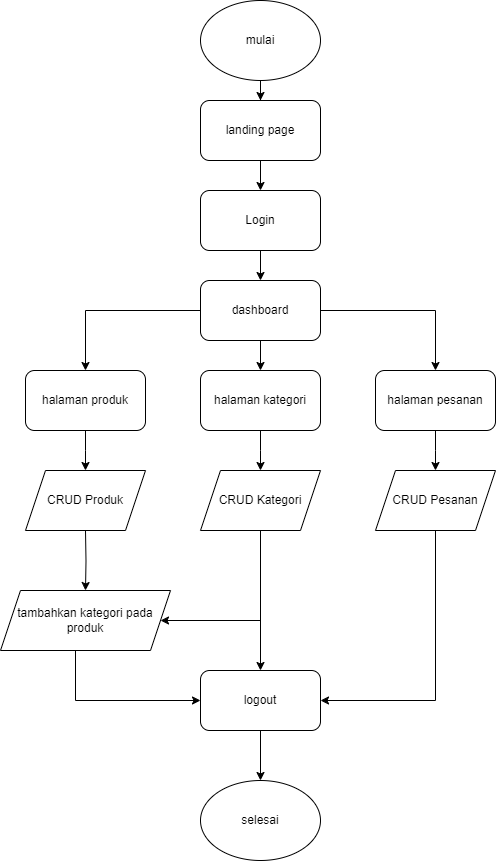

The diagram above was exported from draw.io. Its source (the exported page's mxGraphModel, read from the mxfile embedded in the PNG):
<mxGraphModel dx="1674" dy="772" grid="1" gridSize="10" guides="1" tooltips="1" connect="1" arrows="1" fold="1" page="1" pageScale="1" pageWidth="850" pageHeight="1100" math="0" shadow="0">
  <root>
    <mxCell id="0" />
    <mxCell id="1" parent="0" />
    <mxCell id="cMDhhhUnNgs14SaHeQaG-16" style="edgeStyle=orthogonalEdgeStyle;rounded=0;orthogonalLoop=1;jettySize=auto;html=1;entryX=0.5;entryY=0;entryDx=0;entryDy=0;" edge="1" parent="1" source="cMDhhhUnNgs14SaHeQaG-11" target="cMDhhhUnNgs14SaHeQaG-12">
      <mxGeometry relative="1" as="geometry" />
    </mxCell>
    <mxCell id="cMDhhhUnNgs14SaHeQaG-11" value="mulai" style="ellipse;whiteSpace=wrap;html=1;" vertex="1" parent="1">
      <mxGeometry x="375" y="30" width="120" height="80" as="geometry" />
    </mxCell>
    <mxCell id="cMDhhhUnNgs14SaHeQaG-17" style="edgeStyle=orthogonalEdgeStyle;rounded=0;orthogonalLoop=1;jettySize=auto;html=1;entryX=0.5;entryY=0;entryDx=0;entryDy=0;" edge="1" parent="1" source="cMDhhhUnNgs14SaHeQaG-12" target="cMDhhhUnNgs14SaHeQaG-13">
      <mxGeometry relative="1" as="geometry" />
    </mxCell>
    <mxCell id="cMDhhhUnNgs14SaHeQaG-12" value="landing page" style="rounded=1;whiteSpace=wrap;html=1;" vertex="1" parent="1">
      <mxGeometry x="375" y="130" width="120" height="60" as="geometry" />
    </mxCell>
    <mxCell id="cMDhhhUnNgs14SaHeQaG-18" style="edgeStyle=orthogonalEdgeStyle;rounded=0;orthogonalLoop=1;jettySize=auto;html=1;" edge="1" parent="1" source="cMDhhhUnNgs14SaHeQaG-13" target="cMDhhhUnNgs14SaHeQaG-15">
      <mxGeometry relative="1" as="geometry" />
    </mxCell>
    <mxCell id="cMDhhhUnNgs14SaHeQaG-13" value="Login" style="rounded=1;whiteSpace=wrap;html=1;" vertex="1" parent="1">
      <mxGeometry x="375" y="220" width="120" height="60" as="geometry" />
    </mxCell>
    <mxCell id="cMDhhhUnNgs14SaHeQaG-38" style="edgeStyle=orthogonalEdgeStyle;rounded=0;orthogonalLoop=1;jettySize=auto;html=1;entryX=0.5;entryY=0;entryDx=0;entryDy=0;" edge="1" parent="1" source="cMDhhhUnNgs14SaHeQaG-15" target="cMDhhhUnNgs14SaHeQaG-34">
      <mxGeometry relative="1" as="geometry" />
    </mxCell>
    <mxCell id="cMDhhhUnNgs14SaHeQaG-39" style="edgeStyle=orthogonalEdgeStyle;rounded=0;orthogonalLoop=1;jettySize=auto;html=1;" edge="1" parent="1" source="cMDhhhUnNgs14SaHeQaG-15" target="cMDhhhUnNgs14SaHeQaG-33">
      <mxGeometry relative="1" as="geometry" />
    </mxCell>
    <mxCell id="cMDhhhUnNgs14SaHeQaG-40" style="edgeStyle=orthogonalEdgeStyle;rounded=0;orthogonalLoop=1;jettySize=auto;html=1;" edge="1" parent="1" source="cMDhhhUnNgs14SaHeQaG-15" target="cMDhhhUnNgs14SaHeQaG-37">
      <mxGeometry relative="1" as="geometry" />
    </mxCell>
    <mxCell id="cMDhhhUnNgs14SaHeQaG-15" value="dashboard" style="rounded=1;whiteSpace=wrap;html=1;" vertex="1" parent="1">
      <mxGeometry x="375" y="310" width="120" height="60" as="geometry" />
    </mxCell>
    <mxCell id="cMDhhhUnNgs14SaHeQaG-36" style="edgeStyle=orthogonalEdgeStyle;rounded=0;orthogonalLoop=1;jettySize=auto;html=1;entryX=0.5;entryY=0;entryDx=0;entryDy=0;" edge="1" parent="1" target="cMDhhhUnNgs14SaHeQaG-31">
      <mxGeometry relative="1" as="geometry">
        <mxPoint x="260" y="560" as="sourcePoint" />
      </mxGeometry>
    </mxCell>
    <mxCell id="cMDhhhUnNgs14SaHeQaG-32" style="edgeStyle=orthogonalEdgeStyle;rounded=0;orthogonalLoop=1;jettySize=auto;html=1;entryX=1;entryY=0.5;entryDx=0;entryDy=0;" edge="1" parent="1" target="cMDhhhUnNgs14SaHeQaG-31">
      <mxGeometry relative="1" as="geometry">
        <mxPoint x="435" y="560" as="sourcePoint" />
        <Array as="points">
          <mxPoint x="435" y="650" />
        </Array>
      </mxGeometry>
    </mxCell>
    <mxCell id="cMDhhhUnNgs14SaHeQaG-49" style="edgeStyle=orthogonalEdgeStyle;rounded=0;orthogonalLoop=1;jettySize=auto;html=1;entryX=0;entryY=0.5;entryDx=0;entryDy=0;" edge="1" parent="1" source="cMDhhhUnNgs14SaHeQaG-31" target="cMDhhhUnNgs14SaHeQaG-48">
      <mxGeometry relative="1" as="geometry">
        <Array as="points">
          <mxPoint x="250" y="730" />
        </Array>
      </mxGeometry>
    </mxCell>
    <mxCell id="cMDhhhUnNgs14SaHeQaG-31" value="tambahkan kategori pada produk" style="shape=parallelogram;perimeter=parallelogramPerimeter;whiteSpace=wrap;html=1;fixedSize=1;" vertex="1" parent="1">
      <mxGeometry x="175" y="620" width="170" height="60" as="geometry" />
    </mxCell>
    <mxCell id="cMDhhhUnNgs14SaHeQaG-41" style="edgeStyle=orthogonalEdgeStyle;rounded=0;orthogonalLoop=1;jettySize=auto;html=1;entryX=0.5;entryY=0;entryDx=0;entryDy=0;" edge="1" parent="1" source="cMDhhhUnNgs14SaHeQaG-33">
      <mxGeometry relative="1" as="geometry">
        <mxPoint x="260" y="500" as="targetPoint" />
      </mxGeometry>
    </mxCell>
    <mxCell id="cMDhhhUnNgs14SaHeQaG-33" value="halaman produk" style="rounded=1;whiteSpace=wrap;html=1;" vertex="1" parent="1">
      <mxGeometry x="200" y="400" width="120" height="60" as="geometry" />
    </mxCell>
    <mxCell id="cMDhhhUnNgs14SaHeQaG-42" style="edgeStyle=orthogonalEdgeStyle;rounded=0;orthogonalLoop=1;jettySize=auto;html=1;entryX=0.5;entryY=0;entryDx=0;entryDy=0;" edge="1" parent="1" source="cMDhhhUnNgs14SaHeQaG-34">
      <mxGeometry relative="1" as="geometry">
        <mxPoint x="435" y="500" as="targetPoint" />
      </mxGeometry>
    </mxCell>
    <mxCell id="cMDhhhUnNgs14SaHeQaG-34" value="halaman kategori" style="rounded=1;whiteSpace=wrap;html=1;" vertex="1" parent="1">
      <mxGeometry x="375" y="400" width="120" height="60" as="geometry" />
    </mxCell>
    <mxCell id="cMDhhhUnNgs14SaHeQaG-43" style="edgeStyle=orthogonalEdgeStyle;rounded=0;orthogonalLoop=1;jettySize=auto;html=1;entryX=0.5;entryY=0;entryDx=0;entryDy=0;" edge="1" parent="1" source="cMDhhhUnNgs14SaHeQaG-37">
      <mxGeometry relative="1" as="geometry">
        <mxPoint x="610" y="500" as="targetPoint" />
      </mxGeometry>
    </mxCell>
    <mxCell id="cMDhhhUnNgs14SaHeQaG-37" value="halaman pesanan" style="rounded=1;whiteSpace=wrap;html=1;" vertex="1" parent="1">
      <mxGeometry x="550" y="400" width="120" height="60" as="geometry" />
    </mxCell>
    <mxCell id="cMDhhhUnNgs14SaHeQaG-44" value="CRUD Produk" style="shape=parallelogram;perimeter=parallelogramPerimeter;whiteSpace=wrap;html=1;fixedSize=1;" vertex="1" parent="1">
      <mxGeometry x="200" y="500" width="120" height="60" as="geometry" />
    </mxCell>
    <mxCell id="cMDhhhUnNgs14SaHeQaG-51" style="edgeStyle=orthogonalEdgeStyle;rounded=0;orthogonalLoop=1;jettySize=auto;html=1;entryX=0.5;entryY=0;entryDx=0;entryDy=0;" edge="1" parent="1" source="cMDhhhUnNgs14SaHeQaG-45" target="cMDhhhUnNgs14SaHeQaG-48">
      <mxGeometry relative="1" as="geometry" />
    </mxCell>
    <mxCell id="cMDhhhUnNgs14SaHeQaG-45" value="CRUD Kategori" style="shape=parallelogram;perimeter=parallelogramPerimeter;whiteSpace=wrap;html=1;fixedSize=1;" vertex="1" parent="1">
      <mxGeometry x="375" y="500" width="120" height="60" as="geometry" />
    </mxCell>
    <mxCell id="cMDhhhUnNgs14SaHeQaG-50" style="edgeStyle=orthogonalEdgeStyle;rounded=0;orthogonalLoop=1;jettySize=auto;html=1;entryX=1;entryY=0.5;entryDx=0;entryDy=0;" edge="1" parent="1" source="cMDhhhUnNgs14SaHeQaG-46" target="cMDhhhUnNgs14SaHeQaG-48">
      <mxGeometry relative="1" as="geometry">
        <Array as="points">
          <mxPoint x="610" y="730" />
        </Array>
      </mxGeometry>
    </mxCell>
    <mxCell id="cMDhhhUnNgs14SaHeQaG-46" value="CRUD Pesanan" style="shape=parallelogram;perimeter=parallelogramPerimeter;whiteSpace=wrap;html=1;fixedSize=1;" vertex="1" parent="1">
      <mxGeometry x="550" y="500" width="120" height="60" as="geometry" />
    </mxCell>
    <mxCell id="cMDhhhUnNgs14SaHeQaG-47" value="selesai" style="ellipse;whiteSpace=wrap;html=1;" vertex="1" parent="1">
      <mxGeometry x="375" y="810" width="120" height="80" as="geometry" />
    </mxCell>
    <mxCell id="cMDhhhUnNgs14SaHeQaG-52" style="edgeStyle=orthogonalEdgeStyle;rounded=0;orthogonalLoop=1;jettySize=auto;html=1;entryX=0.5;entryY=0;entryDx=0;entryDy=0;" edge="1" parent="1" source="cMDhhhUnNgs14SaHeQaG-48" target="cMDhhhUnNgs14SaHeQaG-47">
      <mxGeometry relative="1" as="geometry" />
    </mxCell>
    <mxCell id="cMDhhhUnNgs14SaHeQaG-48" value="logout" style="rounded=1;whiteSpace=wrap;html=1;" vertex="1" parent="1">
      <mxGeometry x="375" y="700" width="120" height="60" as="geometry" />
    </mxCell>
  </root>
</mxGraphModel>